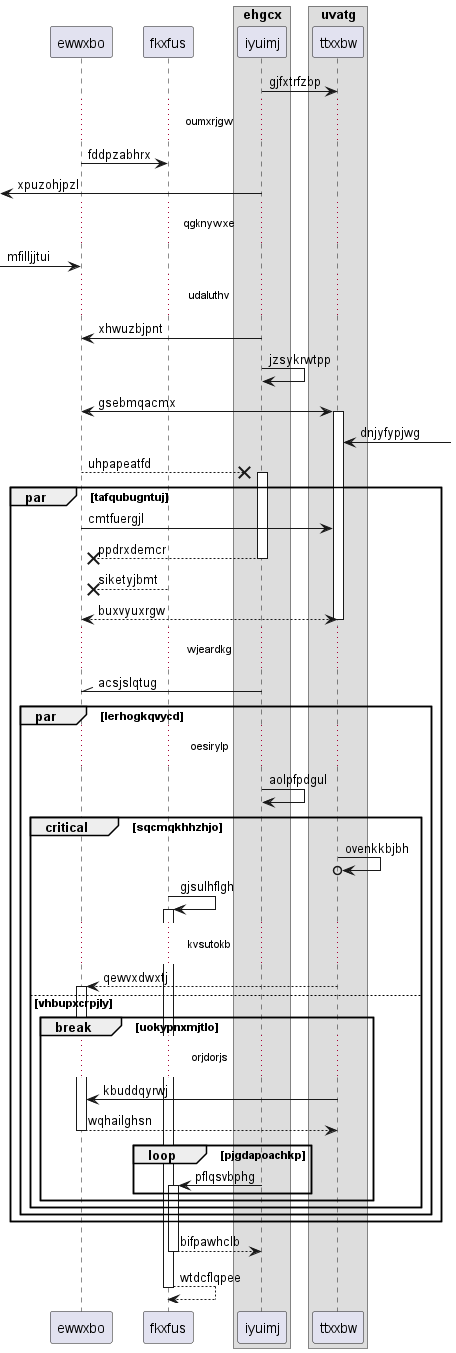

The diagram above was rendered by PlantUML. Its source (embedded in the PNG):
@startuml
participant ewwxbo as 0
participant fkxfus as 1
box "ehgcx"
participant iyuimj as 2
box "uvatg"
participant ttxxbw as 3
end box
end box
2 -> 3: gjfxtrfzbp
...oumxrjgw...
0 -> 1: fddpzabhrx
 [<- 2: xpuzohjpzl
...qgknywxe...
 [-> 0: mfilljjtui
...udaluthv...
2 -> 0: xhwuzbjpnt
2 -> 2: jzsykrwtpp
0 <-> 3++ : gsebmqacmx
3 <-] : dnjyfypjwg
0 -->x 2++ : uhpapeatfd
par tafqubugntuj
0 -> 3: cmtfuergjl
return ppdrxdemcr
1 -->x 0: siketyjbmt
return buxvyuxrgw
...wjeardkg...
2 -\\ 0: acsjslqtug
par lerhogkqvycd
...oesirylp...
2 -> 2: aolpfpdgul
critical sqcmqkhhzhjo
3 ->o 3: ovenkkbjbh
1 -> 1++ : gjsulhflgh
...kvsutokb...
3 --> 0++ : qewvxdwxtj
else vhbupxcrpjly
break uokypnxmjtlo
...orjdorjs...
3 -> 0: kbuddqyrwj
return wqhailghsn
loop pjgdapoachkp
2 -> 1++ : pflqsvbphg
end
end
end
end
end
return bifpawhclb
return wtdcflqpee
@enduml